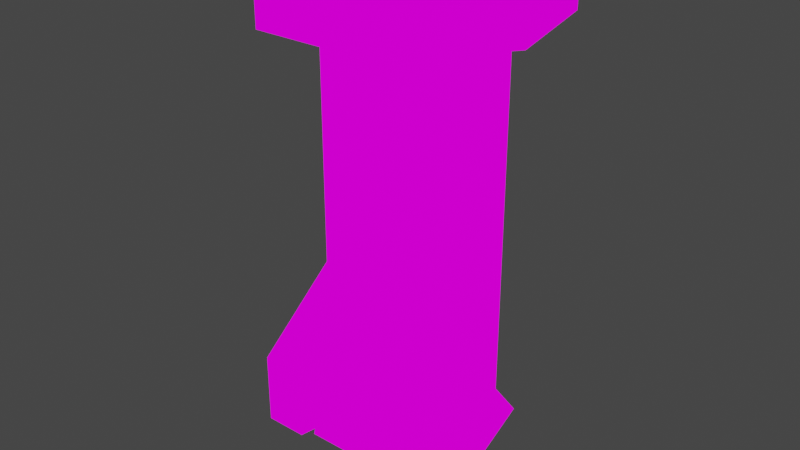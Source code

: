 # Source: gun.blend  (saved by Blender 3.6.13; exported with 4.5.12 LTS)
import bpy
from mathutils import Matrix  # noqa: F401  (used for matrix-valued properties, if any)

bpy.ops.wm.read_factory_settings(use_empty=True)
scene = bpy.context.scene
scene.name = 'Scene'

# ---- collections
col_collection = bpy.data.collections.new('Collection'); scene.collection.children.link(col_collection)

# ---- images (referenced by path relative to the original .blend; pixels are not part of the script)
import os
ASSET_DIR = os.environ.get("B2B_ASSET_DIR", "")  # directory of the original .blend (textures are referenced by path, not embedded)
HERE = os.path.dirname(os.path.abspath(__file__))  # packed textures are extracted next to this script under _unpacked/

def load_image(name, relpath, width, height, colorspace="sRGB"):
    """Load a texture the original file referenced (path relative to the .blend, or extracted next to this script)."""
    p = next((c for c in (os.path.join(HERE, relpath), os.path.join(ASSET_DIR, relpath)) if relpath and os.path.exists(c)), "")
    if p:
        img = bpy.data.images.load(p, check_existing=True)
        img.name = name
    else:  # same state as the original file: an image datablock whose file is absent (Cycles renders it pink)
        img = bpy.data.images.new(name, width, height)
        img.source = "FILE"
        img.filepath = "//" + (relpath or name)
    img.colorspace_settings.name = colorspace
    return img
img_gun = load_image('gun', 'gun.png', 1024, 1024, 'sRGB')

# ---- materials (node trees are filled in below, after node groups)
mat_material_001 = bpy.data.materials.new('Material.001')
mat_material_001.use_transparent_shadow = False

# ---- material node trees
mat_material_001.use_nodes = True; mat_material_001.node_tree.nodes.clear()
_N = mat_material_001.node_tree.nodes; _L = mat_material_001.node_tree.links
n0 = _N.new('ShaderNodeOutputMaterial'); n0.name = 'Material Output'; n0.location = (300, 300)
n1 = _N.new('ShaderNodeTexImage'); n1.name = 'Image Texture'; n1.location = (20, 260)
n1.image = img_gun
n1.interpolation = 'Closest'
n2 = _N.new('ShaderNodeMapping'); n2.name = 'Mapping'; n2.location = (-160, 260)
n3 = _N.new('ShaderNodeTexCoord'); n3.name = 'Texture Coordinate'; n3.location = (-340, 260)
_L.new(n1.outputs[0], n0.inputs[0])
_L.new(n2.outputs[0], n1.inputs[0])
_L.new(n3.outputs[2], n2.inputs[0])
n0.is_active_output = True

# ---- world
world_world = bpy.data.worlds.new('World'); scene.world = world_world
world_world.use_nodes = True; world_world.node_tree.nodes.clear()
_N = world_world.node_tree.nodes; _L = world_world.node_tree.links
n0 = _N.new('ShaderNodeOutputWorld'); n0.name = 'World Output'; n0.location = (300, 300)
n1 = _N.new('ShaderNodeBackground'); n1.name = 'Background'; n1.location = (10, 300)
n1.inputs[0].default_value = (0.05088, 0.05088, 0.05088, 1.0)
_L.new(n1.outputs[0], n0.inputs[0])
n0.is_active_output = True
world_world.color = (0.05088, 0.05088, 0.05088)
world_world.use_sun_shadow = False
world_world.sun_shadow_jitter_overblur = 0.0

# ---- meshes
me_cylinder = bpy.data.meshes.new('Cylinder')
me_cylinder.from_pydata([(4.263e-09, 1.154, -0.5532), (4.263e-09, 1.154, 1.714), (0.3904, 0.9664, -0.5532), (0.3904, 0.9664, 1.714), (0.4869, 0.5439, -0.5532), (0.4869, 0.5439, 1.714), (0.2167, 0.2051, -0.5532), (0.2167, 0.2051, 1.714), (-0.2167, 0.2051, -0.5532), (-0.2167, 0.2051, 1.714), (-0.4869, 0.5439, -0.5532), (-0.4869, 0.5439, 1.714), (-0.3904, 0.9664, -0.5532), (-0.3904, 0.9664, 1.714), (7.453e-09, 1.268, -0.6323), (0.4792, 1.037, -0.6323), (0.6368, 1.163, 1.793), (1.061e-08, 1.47, 1.793), (0.5975, 0.5187, -0.6323), (0.7941, 0.4738, 1.793), (0.2659, 0.1029, -0.6323), (0.3534, -0.07885, 1.793), (-0.2659, 0.1029, -0.6323), (-0.3534, -0.07885, 1.793), (-0.5975, 0.5187, -0.6323), (-0.7941, 0.4738, 1.793), (-0.4792, 1.037, -0.6323), (-0.6368, 1.163, 1.793), (0.6368, 1.163, 1.96), (1.061e-08, 1.47, 1.96), (0.7941, 0.4738, 1.96), (0.3534, -0.07885, 1.96), (-0.3534, -0.07885, 1.96), (-0.7941, 0.4738, 1.96), (-0.6368, 1.163, 1.96), (0.4428, 1.008, 2.015), (7.374e-09, 1.221, 2.015), (0.5522, 0.529, 2.015), (0.2457, 0.1448, 2.015), (-0.2457, 0.1448, 2.015), (-0.5522, 0.529, 2.015), (-0.4428, 1.008, 2.015), (2.886e-09, 1.029, -0.7591), (0.2923, 0.8881, -0.7591), (0.3645, 0.5718, -0.7591), (0.1622, 0.3182, -0.7591), (-0.1622, 0.3182, -0.7591), (-0.3645, 0.5718, -0.7591), (-0.2923, 0.8881, -0.7591), (0.2167, 0.2051, 0.4761), (-0.2167, 0.2051, 0.4761), (0.2167, 0.2051, -0.1772), (-0.2167, 0.2051, -0.1772), (0.1111, -0.3605, 0.1988), (-0.1111, -0.3605, 0.1988), (0.1111, -0.3605, -0.1772), (-0.1111, -0.3605, -0.1772)], [], [(1, 2, 0), (3, 4, 2), (5, 7, 49), (7, 50, 49), (50, 11, 10), (12, 24, 10), (11, 12, 10), (13, 0, 12), (1, 16, 3), (21, 32, 23), (24, 46, 22), (11, 27, 13), (8, 20, 6), (9, 21, 23), (4, 15, 2), (0, 26, 12), (3, 19, 5), (1, 27, 17), (8, 24, 22), (9, 25, 11), (6, 18, 4), (0, 15, 14), (5, 21, 7), (30, 38, 31), (19, 31, 21), (16, 30, 19), (17, 28, 16), (27, 29, 17), (25, 34, 27), (23, 33, 25), (37, 36, 40), (29, 35, 28), (34, 40, 41), (31, 39, 32), (28, 37, 30), (34, 36, 29), (33, 39, 40), (43, 45, 47), (22, 45, 20), (18, 45, 44), (18, 43, 15), (15, 42, 14), (26, 42, 48), (26, 47, 24), (50, 53, 49), (51, 8, 6), (53, 56, 55), (51, 56, 52), (51, 53, 55), (52, 54, 50), (1, 3, 2), (3, 5, 4), (6, 4, 51), (4, 5, 49), (51, 4, 49), (7, 9, 50), (10, 8, 52), (50, 9, 11), (10, 52, 50), (12, 26, 24), (11, 13, 12), (13, 1, 0), (1, 17, 16), (21, 31, 32), (24, 47, 46), (11, 25, 27), (8, 22, 20), (9, 7, 21), (4, 18, 15), (0, 14, 26), (3, 16, 19), (1, 13, 27), (8, 10, 24), (9, 23, 25), (6, 20, 18), (0, 2, 15), (5, 19, 21), (30, 37, 38), (19, 30, 31), (16, 28, 30), (17, 29, 28), (27, 34, 29), (25, 33, 34), (23, 32, 33), (37, 35, 36), (36, 41, 40), (40, 39, 38), (38, 37, 40), (29, 36, 35), (34, 33, 40), (31, 38, 39), (28, 35, 37), (34, 41, 36), (33, 32, 39), (48, 42, 43), (43, 44, 45), (45, 46, 47), (47, 48, 43), (22, 46, 45), (18, 20, 45), (18, 44, 43), (15, 43, 42), (26, 14, 42), (26, 48, 47), (50, 54, 53), (51, 52, 8), (53, 54, 56), (51, 55, 56), (51, 49, 53), (52, 56, 54)])
_uv = me_cylinder.uv_layers.new(name='UVMap')
_uv.uv.foreach_set('vector', [0.0002111, 0.2736, 0.477, 0.1825, 0.477, 0.2736, 0.0002111, 0.1825, 0.477, 0.09136, 0.477, 0.1825, 0.0002111, 0.09135, 0.0002111, 0.000211, 0.2605, 0.0002111, 0.000211, 0.6382, 0.2605, 0.5471, 0.2605, 0.6382, 0.2605, 0.5471, 0.0002111, 0.4559, 0.477, 0.4559, 0.5462, 0.9498, 0.4774, 0.8677, 0.5087, 0.8677, 0.0002111, 0.4559, 0.477, 0.3648, 0.477, 0.4559, 0.0002111, 0.3648, 0.477, 0.2736, 0.477, 0.3648, 0.5997, 0.1488, 0.6763, 0.04545, 0.6776, 0.1122, 0.8323, 0.2457, 0.7716, 0.3991, 0.7486, 0.3598, 0.824, 0.9993, 0.9014, 0.9281, 0.9386, 0.973, 0.633, 0.2976, 0.5199, 0.2457, 0.5815, 0.2315, 0.5462, 0.7859, 0.6399, 0.7362, 0.6336, 0.7662, 0.7186, 0.298, 0.8323, 0.2457, 0.7486, 0.3598, 0.7037, 0.8227, 0.7314, 0.9267, 0.703, 0.9132, 0.6336, 0.9704, 0.5272, 0.9741, 0.5462, 0.9498, 0.6776, 0.1122, 0.8036, 0.1086, 0.7534, 0.1501, 0.5997, 0.1488, 0.5199, 0.2457, 0.5456, 0.1059, 0.5462, 0.7859, 0.4774, 0.8677, 0.5273, 0.7625, 0.7186, 0.298, 0.6057, 0.3576, 0.633, 0.2976, 0.6336, 0.7662, 0.7314, 0.8089, 0.7037, 0.8227, 0.6336, 0.9704, 0.7314, 0.9267, 0.6404, 0.9998, 0.7534, 0.1501, 0.8323, 0.2457, 0.771, 0.2317, 0.5944, 0.3995, 0.5259, 0.5161, 0.4774, 0.493, 0.8036, 0.1086, 0.8759, 0.2524, 0.8323, 0.2457, 0.6763, 0.04545, 0.8368, 0.07888, 0.8036, 0.1086, 0.5456, 0.1059, 0.6737, 0.0002111, 0.6763, 0.04545, 0.5199, 0.2457, 0.5076, 0.08027, 0.5456, 0.1059, 0.6057, 0.3576, 0.4774, 0.2587, 0.5199, 0.2457, 0.7486, 0.3598, 0.5886, 0.3991, 0.6057, 0.3576, 0.6066, 0.4519, 0.7518, 0.5677, 0.6064, 0.6833, 0.8057, 0.5675, 0.7071, 0.4748, 0.7405, 0.4325, 0.7406, 0.7028, 0.6064, 0.6833, 0.7069, 0.6605, 0.4774, 0.493, 0.5257, 0.6192, 0.4774, 0.6424, 0.7405, 0.4325, 0.6066, 0.4519, 0.5944, 0.3995, 0.7406, 0.7028, 0.7518, 0.5677, 0.8057, 0.5675, 0.5942, 0.7358, 0.5257, 0.6192, 0.6064, 0.6833, 0.8364, 0.793, 0.931, 0.8679, 0.8361, 0.9419, 0.9386, 0.973, 0.931, 0.8679, 0.9892, 0.8676, 0.938, 0.7614, 0.931, 0.8679, 0.9014, 0.8078, 0.938, 0.7614, 0.8364, 0.793, 0.8224, 0.7362, 0.8224, 0.7362, 0.7839, 0.8339, 0.7318, 0.809, 0.7318, 0.9255, 0.7839, 0.8339, 0.7847, 0.8999, 0.7318, 0.9255, 0.8361, 0.9419, 0.824, 0.9993, 0.09902, 0.9692, 0.168, 0.8367, 0.1902, 0.9692, 0.3979, 0.6382, 0.477, 0.5471, 0.477, 0.6382, 0.168, 0.8367, 0.1212, 0.7576, 0.168, 0.7576, 0.1902, 0.6386, 0.1212, 0.7576, 0.09902, 0.6386, 0.289, 0.7576, 0.168, 0.8367, 0.168, 0.7576, 0.000211, 0.7576, 0.1212, 0.8367, 0.000211, 0.895, 0.0002111, 0.2736, 0.0002111, 0.1825, 0.477, 0.1825, 0.0002111, 0.1825, 0.0002111, 0.09135, 0.477, 0.09136, 0.477, 0.0002111, 0.477, 0.09136, 0.3979, 0.0002111, 0.477, 0.09136, 0.0002111, 0.09135, 0.2605, 0.0002111, 0.3979, 0.0002111, 0.477, 0.09136, 0.2605, 0.0002111, 0.000211, 0.6382, 0.000211, 0.5471, 0.2605, 0.5471, 0.477, 0.4559, 0.477, 0.5471, 0.3979, 0.5471, 0.2605, 0.5471, 0.000211, 0.5471, 0.0002111, 0.4559, 0.477, 0.4559, 0.3979, 0.5471, 0.2605, 0.5471, 0.5462, 0.9498, 0.5272, 0.9741, 0.4774, 0.8677, 0.0002111, 0.4559, 0.0002111, 0.3648, 0.477, 0.3648, 0.0002111, 0.3648, 0.0002111, 0.2736, 0.477, 0.2736, 0.5997, 0.1488, 0.5456, 0.1059, 0.6763, 0.04545, 0.8323, 0.2457, 0.8759, 0.2524, 0.7716, 0.3991, 0.824, 0.9993, 0.8361, 0.9419, 0.9014, 0.9281, 0.633, 0.2976, 0.6057, 0.3576, 0.5199, 0.2457, 0.5462, 0.7859, 0.5273, 0.7625, 0.6399, 0.7362, 0.7186, 0.298, 0.771, 0.2317, 0.8323, 0.2457, 0.7037, 0.8227, 0.7314, 0.8089, 0.7314, 0.9267, 0.6336, 0.9704, 0.6404, 0.9998, 0.5272, 0.9741, 0.6776, 0.1122, 0.6763, 0.04545, 0.8036, 0.1086, 0.5997, 0.1488, 0.5815, 0.2315, 0.5199, 0.2457, 0.5462, 0.7859, 0.5087, 0.8677, 0.4774, 0.8677, 0.7186, 0.298, 0.7486, 0.3598, 0.6057, 0.3576, 0.6336, 0.7662, 0.6399, 0.7362, 0.7314, 0.8089, 0.6336, 0.9704, 0.703, 0.9132, 0.7314, 0.9267, 0.7534, 0.1501, 0.8036, 0.1086, 0.8323, 0.2457, 0.5944, 0.3995, 0.6066, 0.4519, 0.5259, 0.5161, 0.8036, 0.1086, 0.8368, 0.07888, 0.8759, 0.2524, 0.6763, 0.04545, 0.6737, 0.0002111, 0.8368, 0.07888, 0.5456, 0.1059, 0.5076, 0.08027, 0.6737, 0.0002111, 0.5199, 0.2457, 0.4774, 0.2587, 0.5076, 0.08027, 0.6057, 0.3576, 0.5886, 0.3991, 0.4774, 0.2587, 0.7486, 0.3598, 0.7716, 0.3991, 0.5886, 0.3991, 0.6066, 0.4519, 0.7071, 0.4748, 0.7518, 0.5677, 0.7518, 0.5677, 0.7069, 0.6605, 0.6064, 0.6833, 0.6064, 0.6833, 0.5257, 0.6192, 0.5259, 0.5161, 0.5259, 0.5161, 0.6066, 0.4519, 0.6064, 0.6833, 0.8057, 0.5675, 0.7518, 0.5677, 0.7071, 0.4748, 0.7406, 0.7028, 0.5942, 0.7358, 0.6064, 0.6833, 0.4774, 0.493, 0.5259, 0.5161, 0.5257, 0.6192, 0.7405, 0.4325, 0.7071, 0.4748, 0.6066, 0.4519, 0.7406, 0.7028, 0.7069, 0.6605, 0.7518, 0.5677, 0.5942, 0.7358, 0.4774, 0.6424, 0.5257, 0.6192, 0.7847, 0.8999, 0.7839, 0.8339, 0.8364, 0.793, 0.8364, 0.793, 0.9014, 0.8078, 0.931, 0.8679, 0.931, 0.8679, 0.9014, 0.9281, 0.8361, 0.9419, 0.8361, 0.9419, 0.7847, 0.8999, 0.8364, 0.793, 0.9386, 0.973, 0.9014, 0.9281, 0.931, 0.8679, 0.938, 0.7614, 0.9892, 0.8676, 0.931, 0.8679, 0.938, 0.7614, 0.9014, 0.8078, 0.8364, 0.793, 0.8224, 0.7362, 0.8364, 0.793, 0.7839, 0.8339, 0.7318, 0.9255, 0.7318, 0.809, 0.7839, 0.8339, 0.7318, 0.9255, 0.7847, 0.8999, 0.8361, 0.9419, 0.09902, 0.9692, 0.1212, 0.8367, 0.168, 0.8367, 0.3979, 0.6382, 0.3979, 0.5471, 0.477, 0.5471, 0.168, 0.8367, 0.1212, 0.8367, 0.1212, 0.7576, 0.1902, 0.6386, 0.168, 0.7576, 0.1212, 0.7576, 0.289, 0.7576, 0.289, 0.895, 0.168, 0.8367, 0.000211, 0.7576, 0.1212, 0.7576, 0.1212, 0.8367])
me_cylinder.materials.append(mat_material_001)
me_cylinder.update()

# ---- objects
ob_cylinder = bpy.data.objects.new('Cylinder', me_cylinder)

# ---- transforms, parenting, visibility, modifiers, constraints
ob_cylinder.location = (0.0, 0.0, 0.0)

# ---- collection membership
col_collection.objects.link(ob_cylinder)

# ---- scene / render settings (as saved in the file)
scene.frame_start = 1; scene.frame_end = 250; scene.frame_set(1)
scene.render.engine = 'BLENDER_EEVEE_NEXT'
scene.cycles.sampling_pattern = 'TABULATED_SOBOL'
scene.view_settings.view_transform = 'Filmic'
bpy.context.view_layer.update()

# ---- added for rendering (the .blend has no active camera and no usable light): camera, sun
cam_auto = bpy.data.cameras.new('AutoCamera')
cam_auto.lens = 50.0
cam_auto.sensor_width = 36.0
cam_auto.clip_end = 1000.0
ob_auto_camera = bpy.data.objects.new('AutoCamera', cam_auto)
scene.collection.objects.link(ob_auto_camera)
ob_auto_camera.location = (3.40768, -3.53465, 3.35393)
ob_auto_camera.rotation_euler = (1.09748, -7.21219e-08, 0.694738)
scene.camera = ob_auto_camera
light_auto_sun = bpy.data.lights.new('AutoSun', 'SUN')
light_auto_sun.energy = 3.0
light_auto_sun.angle = 0.0523599
ob_auto_sun = bpy.data.objects.new('AutoSun', light_auto_sun)
scene.collection.objects.link(ob_auto_sun)
ob_auto_sun.rotation_euler = (0.872665, 0.174533, 0.523599)
bpy.context.view_layer.update()
